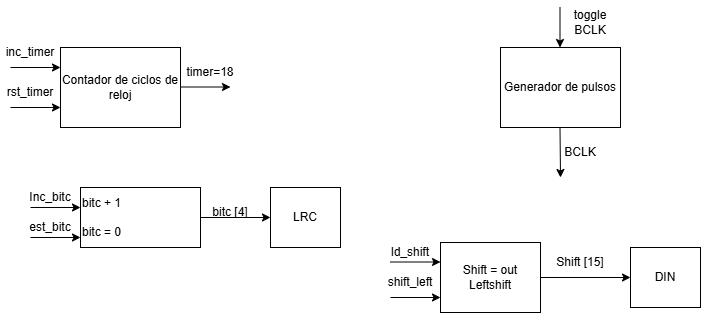

The diagram above was exported from draw.io. Its source (the exported page's mxGraphModel, read from the mxfile embedded in the PNG):
<mxGraphModel dx="1042" dy="570" grid="1" gridSize="10" guides="1" tooltips="1" connect="1" arrows="1" fold="1" page="1" pageScale="1" pageWidth="827" pageHeight="1169" math="0" shadow="0">
  <root>
    <mxCell id="0" />
    <mxCell id="1" parent="0" />
    <mxCell id="LjBDElCxle4b5sUEw5xn-1" value="Contador de ciclos de reloj" style="rounded=0;whiteSpace=wrap;html=1;" vertex="1" parent="1">
      <mxGeometry x="80" y="80" width="120" height="80" as="geometry" />
    </mxCell>
    <mxCell id="LjBDElCxle4b5sUEw5xn-2" value="Generador de pulsos" style="rounded=0;whiteSpace=wrap;html=1;" vertex="1" parent="1">
      <mxGeometry x="520" y="80" width="120" height="80" as="geometry" />
    </mxCell>
    <mxCell id="LjBDElCxle4b5sUEw5xn-3" value="LRC" style="rounded=0;whiteSpace=wrap;html=1;" vertex="1" parent="1">
      <mxGeometry x="290" y="220" width="70" height="60" as="geometry" />
    </mxCell>
    <mxCell id="LjBDElCxle4b5sUEw5xn-4" value="DIN" style="rounded=0;whiteSpace=wrap;html=1;" vertex="1" parent="1">
      <mxGeometry x="650" y="280" width="70" height="60" as="geometry" />
    </mxCell>
    <mxCell id="LjBDElCxle4b5sUEw5xn-6" style="edgeStyle=orthogonalEdgeStyle;rounded=0;orthogonalLoop=1;jettySize=auto;html=1;exitX=1;exitY=0.5;exitDx=0;exitDy=0;entryX=0;entryY=0.5;entryDx=0;entryDy=0;" edge="1" parent="1" source="LjBDElCxle4b5sUEw5xn-5" target="LjBDElCxle4b5sUEw5xn-4">
      <mxGeometry relative="1" as="geometry" />
    </mxCell>
    <mxCell id="LjBDElCxle4b5sUEw5xn-5" value="Shift = out&lt;div&gt;Leftshift&lt;/div&gt;" style="rounded=0;whiteSpace=wrap;html=1;" vertex="1" parent="1">
      <mxGeometry x="460" y="275" width="100" height="70" as="geometry" />
    </mxCell>
    <mxCell id="LjBDElCxle4b5sUEw5xn-7" value="Shift [15]" style="text;html=1;align=center;verticalAlign=middle;whiteSpace=wrap;rounded=0;" vertex="1" parent="1">
      <mxGeometry x="570" y="280" width="60" height="30" as="geometry" />
    </mxCell>
    <mxCell id="LjBDElCxle4b5sUEw5xn-8" value="" style="endArrow=classic;html=1;rounded=0;" edge="1" parent="1">
      <mxGeometry width="50" height="50" relative="1" as="geometry">
        <mxPoint x="410" y="294.5" as="sourcePoint" />
        <mxPoint x="460" y="294.5" as="targetPoint" />
      </mxGeometry>
    </mxCell>
    <mxCell id="LjBDElCxle4b5sUEw5xn-9" value="" style="endArrow=classic;html=1;rounded=0;" edge="1" parent="1">
      <mxGeometry width="50" height="50" relative="1" as="geometry">
        <mxPoint x="410" y="330" as="sourcePoint" />
        <mxPoint x="460" y="330" as="targetPoint" />
      </mxGeometry>
    </mxCell>
    <mxCell id="LjBDElCxle4b5sUEw5xn-10" value="ld_shift" style="text;html=1;align=center;verticalAlign=middle;whiteSpace=wrap;rounded=0;" vertex="1" parent="1">
      <mxGeometry x="400" y="270" width="60" height="30" as="geometry" />
    </mxCell>
    <mxCell id="LjBDElCxle4b5sUEw5xn-11" value="shift_left" style="text;html=1;align=center;verticalAlign=middle;whiteSpace=wrap;rounded=0;" vertex="1" parent="1">
      <mxGeometry x="400" y="300" width="60" height="30" as="geometry" />
    </mxCell>
    <mxCell id="LjBDElCxle4b5sUEw5xn-13" style="edgeStyle=orthogonalEdgeStyle;rounded=0;orthogonalLoop=1;jettySize=auto;html=1;exitX=1;exitY=0.5;exitDx=0;exitDy=0;entryX=0;entryY=0.5;entryDx=0;entryDy=0;" edge="1" parent="1" source="LjBDElCxle4b5sUEw5xn-12" target="LjBDElCxle4b5sUEw5xn-3">
      <mxGeometry relative="1" as="geometry" />
    </mxCell>
    <mxCell id="LjBDElCxle4b5sUEw5xn-12" value="bitc + 1&lt;div&gt;&lt;br&gt;&lt;div&gt;bitc = 0&lt;/div&gt;&lt;/div&gt;" style="rounded=0;whiteSpace=wrap;html=1;align=left;" vertex="1" parent="1">
      <mxGeometry x="100" y="220" width="120" height="60" as="geometry" />
    </mxCell>
    <mxCell id="LjBDElCxle4b5sUEw5xn-14" value="bitc [4]" style="text;html=1;align=center;verticalAlign=middle;whiteSpace=wrap;rounded=0;" vertex="1" parent="1">
      <mxGeometry x="220" y="230" width="60" height="30" as="geometry" />
    </mxCell>
    <mxCell id="LjBDElCxle4b5sUEw5xn-17" value="" style="endArrow=classic;html=1;rounded=0;" edge="1" parent="1">
      <mxGeometry width="50" height="50" relative="1" as="geometry">
        <mxPoint x="200" y="119.5" as="sourcePoint" />
        <mxPoint x="250" y="119.5" as="targetPoint" />
      </mxGeometry>
    </mxCell>
    <mxCell id="LjBDElCxle4b5sUEw5xn-18" value="" style="endArrow=classic;html=1;rounded=0;" edge="1" parent="1">
      <mxGeometry width="50" height="50" relative="1" as="geometry">
        <mxPoint x="50" y="270" as="sourcePoint" />
        <mxPoint x="100" y="270" as="targetPoint" />
      </mxGeometry>
    </mxCell>
    <mxCell id="LjBDElCxle4b5sUEw5xn-19" value="" style="endArrow=classic;html=1;rounded=0;" edge="1" parent="1">
      <mxGeometry width="50" height="50" relative="1" as="geometry">
        <mxPoint x="50" y="240" as="sourcePoint" />
        <mxPoint x="100" y="240" as="targetPoint" />
      </mxGeometry>
    </mxCell>
    <mxCell id="LjBDElCxle4b5sUEw5xn-20" value="est_bitc" style="text;html=1;align=center;verticalAlign=middle;whiteSpace=wrap;rounded=0;" vertex="1" parent="1">
      <mxGeometry x="40" y="245" width="60" height="30" as="geometry" />
    </mxCell>
    <mxCell id="LjBDElCxle4b5sUEw5xn-21" value="Inc_bitc" style="text;html=1;align=center;verticalAlign=middle;whiteSpace=wrap;rounded=0;" vertex="1" parent="1">
      <mxGeometry x="40" y="215" width="60" height="30" as="geometry" />
    </mxCell>
    <mxCell id="LjBDElCxle4b5sUEw5xn-22" value="" style="endArrow=classic;html=1;rounded=0;" edge="1" parent="1">
      <mxGeometry width="50" height="50" relative="1" as="geometry">
        <mxPoint x="30" y="140" as="sourcePoint" />
        <mxPoint x="80" y="140" as="targetPoint" />
      </mxGeometry>
    </mxCell>
    <mxCell id="LjBDElCxle4b5sUEw5xn-23" value="" style="endArrow=classic;html=1;rounded=0;" edge="1" parent="1">
      <mxGeometry width="50" height="50" relative="1" as="geometry">
        <mxPoint x="30" y="100" as="sourcePoint" />
        <mxPoint x="80" y="100" as="targetPoint" />
      </mxGeometry>
    </mxCell>
    <mxCell id="LjBDElCxle4b5sUEw5xn-24" value="inc_timer" style="text;html=1;align=center;verticalAlign=middle;whiteSpace=wrap;rounded=0;" vertex="1" parent="1">
      <mxGeometry x="20" y="70" width="60" height="30" as="geometry" />
    </mxCell>
    <mxCell id="LjBDElCxle4b5sUEw5xn-26" value="rst_timer" style="text;html=1;align=center;verticalAlign=middle;whiteSpace=wrap;rounded=0;" vertex="1" parent="1">
      <mxGeometry x="20" y="110" width="60" height="30" as="geometry" />
    </mxCell>
    <mxCell id="LjBDElCxle4b5sUEw5xn-27" value="timer=18" style="text;html=1;align=center;verticalAlign=middle;whiteSpace=wrap;rounded=0;" vertex="1" parent="1">
      <mxGeometry x="200" y="90" width="60" height="30" as="geometry" />
    </mxCell>
    <mxCell id="LjBDElCxle4b5sUEw5xn-29" value="" style="endArrow=classic;html=1;rounded=0;" edge="1" parent="1">
      <mxGeometry width="50" height="50" relative="1" as="geometry">
        <mxPoint x="579.5" y="40" as="sourcePoint" />
        <mxPoint x="579.5" y="80" as="targetPoint" />
      </mxGeometry>
    </mxCell>
    <mxCell id="LjBDElCxle4b5sUEw5xn-30" value="" style="endArrow=classic;html=1;rounded=0;" edge="1" parent="1">
      <mxGeometry width="50" height="50" relative="1" as="geometry">
        <mxPoint x="579.5" y="160" as="sourcePoint" />
        <mxPoint x="580" y="210" as="targetPoint" />
      </mxGeometry>
    </mxCell>
    <mxCell id="LjBDElCxle4b5sUEw5xn-31" value="BCLK" style="text;html=1;align=center;verticalAlign=middle;whiteSpace=wrap;rounded=0;" vertex="1" parent="1">
      <mxGeometry x="570" y="170" width="60" height="30" as="geometry" />
    </mxCell>
    <mxCell id="LjBDElCxle4b5sUEw5xn-32" value="toggle&lt;div&gt;BCLK&lt;/div&gt;" style="text;html=1;align=center;verticalAlign=middle;whiteSpace=wrap;rounded=0;" vertex="1" parent="1">
      <mxGeometry x="580" y="40" width="60" height="30" as="geometry" />
    </mxCell>
  </root>
</mxGraphModel>